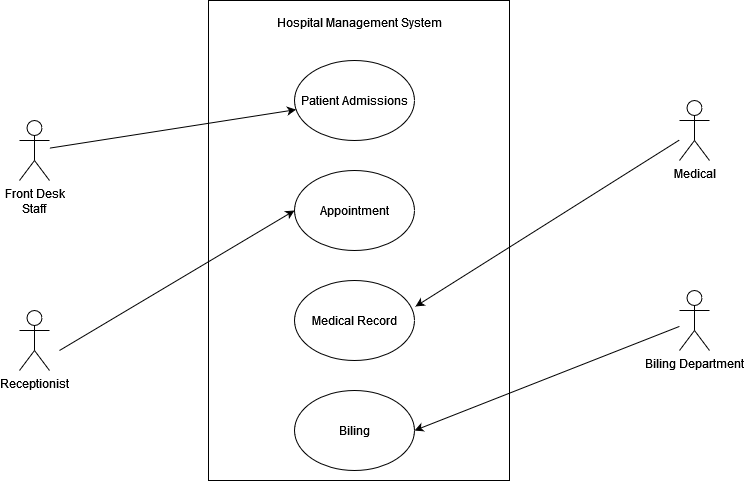

The diagram above was exported from draw.io. Its source (the exported page's mxGraphModel, read from the mxfile embedded in the PNG):
<mxGraphModel dx="1257" dy="1760" grid="0" gridSize="10" guides="1" tooltips="1" connect="1" arrows="1" fold="1" page="1" pageScale="1" pageWidth="850" pageHeight="1100" math="0" shadow="0">
  <root>
    <mxCell id="0" />
    <mxCell id="1" parent="0" />
    <mxCell id="5pru9ojWXiDMeMYooglg-3" value="" style="rounded=0;whiteSpace=wrap;html=1;" vertex="1" parent="1">
      <mxGeometry x="279" y="-20" width="301" height="480" as="geometry" />
    </mxCell>
    <mxCell id="5pru9ojWXiDMeMYooglg-4" value="&lt;div&gt;Front Desk&lt;/div&gt;&lt;div&gt;Staff&lt;br&gt;&lt;/div&gt;" style="shape=umlActor;verticalLabelPosition=bottom;verticalAlign=top;html=1;outlineConnect=0;" vertex="1" parent="1">
      <mxGeometry x="90" y="100" width="30" height="60" as="geometry" />
    </mxCell>
    <mxCell id="5pru9ojWXiDMeMYooglg-5" value="Receptionist" style="shape=umlActor;verticalLabelPosition=bottom;verticalAlign=top;html=1;outlineConnect=0;" vertex="1" parent="1">
      <mxGeometry x="90" y="290" width="30" height="60" as="geometry" />
    </mxCell>
    <mxCell id="5pru9ojWXiDMeMYooglg-6" value="Medical" style="shape=umlActor;verticalLabelPosition=bottom;verticalAlign=top;html=1;outlineConnect=0;" vertex="1" parent="1">
      <mxGeometry x="750" y="80" width="30" height="60" as="geometry" />
    </mxCell>
    <mxCell id="5pru9ojWXiDMeMYooglg-7" value="Biling Department" style="shape=umlActor;verticalLabelPosition=bottom;verticalAlign=top;html=1;outlineConnect=0;" vertex="1" parent="1">
      <mxGeometry x="750" y="270" width="30" height="60" as="geometry" />
    </mxCell>
    <mxCell id="5pru9ojWXiDMeMYooglg-8" value="Patient Admissions" style="ellipse;whiteSpace=wrap;html=1;" vertex="1" parent="1">
      <mxGeometry x="365" y="40" width="120" height="80" as="geometry" />
    </mxCell>
    <mxCell id="5pru9ojWXiDMeMYooglg-9" value="Appointment" style="ellipse;whiteSpace=wrap;html=1;" vertex="1" parent="1">
      <mxGeometry x="365" y="150" width="120" height="80" as="geometry" />
    </mxCell>
    <mxCell id="5pru9ojWXiDMeMYooglg-10" value="Medical Record" style="ellipse;whiteSpace=wrap;html=1;" vertex="1" parent="1">
      <mxGeometry x="365" y="260" width="120" height="80" as="geometry" />
    </mxCell>
    <mxCell id="5pru9ojWXiDMeMYooglg-11" value="Biling" style="ellipse;whiteSpace=wrap;html=1;" vertex="1" parent="1">
      <mxGeometry x="365" y="370" width="120" height="80" as="geometry" />
    </mxCell>
    <mxCell id="5pru9ojWXiDMeMYooglg-13" value="" style="endArrow=classic;html=1;rounded=0;" edge="1" parent="1" source="5pru9ojWXiDMeMYooglg-4" target="5pru9ojWXiDMeMYooglg-8">
      <mxGeometry width="50" height="50" relative="1" as="geometry">
        <mxPoint x="400" y="270" as="sourcePoint" />
        <mxPoint x="450" y="220" as="targetPoint" />
      </mxGeometry>
    </mxCell>
    <mxCell id="5pru9ojWXiDMeMYooglg-14" value="" style="endArrow=classic;html=1;rounded=0;entryX=0;entryY=0.5;entryDx=0;entryDy=0;" edge="1" parent="1" target="5pru9ojWXiDMeMYooglg-9">
      <mxGeometry width="50" height="50" relative="1" as="geometry">
        <mxPoint x="130" y="330" as="sourcePoint" />
        <mxPoint x="450" y="220" as="targetPoint" />
      </mxGeometry>
    </mxCell>
    <mxCell id="5pru9ojWXiDMeMYooglg-15" value="" style="endArrow=classic;html=1;rounded=0;entryX=1.008;entryY=0.325;entryDx=0;entryDy=0;entryPerimeter=0;" edge="1" parent="1" source="5pru9ojWXiDMeMYooglg-6" target="5pru9ojWXiDMeMYooglg-10">
      <mxGeometry width="50" height="50" relative="1" as="geometry">
        <mxPoint x="400" y="270" as="sourcePoint" />
        <mxPoint x="450" y="220" as="targetPoint" />
      </mxGeometry>
    </mxCell>
    <mxCell id="5pru9ojWXiDMeMYooglg-16" value="" style="endArrow=classic;html=1;rounded=0;entryX=1;entryY=0.5;entryDx=0;entryDy=0;" edge="1" parent="1" source="5pru9ojWXiDMeMYooglg-7" target="5pru9ojWXiDMeMYooglg-11">
      <mxGeometry width="50" height="50" relative="1" as="geometry">
        <mxPoint x="400" y="270" as="sourcePoint" />
        <mxPoint x="450" y="220" as="targetPoint" />
      </mxGeometry>
    </mxCell>
    <mxCell id="5pru9ojWXiDMeMYooglg-17" value="Hospital Management System" style="text;html=1;align=center;verticalAlign=middle;resizable=0;points=[];autosize=1;strokeColor=none;fillColor=none;" vertex="1" parent="1">
      <mxGeometry x="338" y="-11" width="183" height="26" as="geometry" />
    </mxCell>
  </root>
</mxGraphModel>